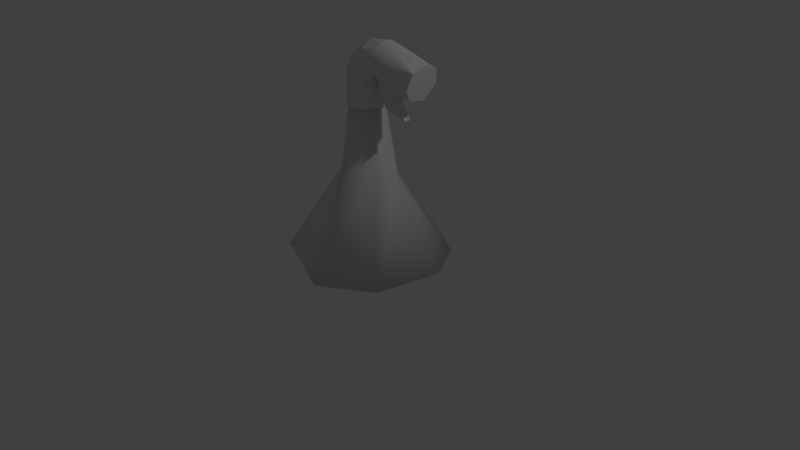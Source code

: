 # Source: Fertilizer.blend  (saved by Blender 2.79.0; exported with 4.5.12 LTS)
import bpy
from mathutils import Matrix  # noqa: F401  (used for matrix-valued properties, if any)

bpy.ops.wm.read_factory_settings(use_empty=True)
scene = bpy.context.scene
scene.name = 'Scene'

# ---- collections
col_collection_1 = bpy.data.collections.new('Collection 1'); scene.collection.children.link(col_collection_1)

# ---- materials (node trees are filled in below, after node groups)
mat_material = bpy.data.materials.new('Material')
mat_material.alpha_threshold = 0.0
mat_material.use_transparent_shadow = False
mat_material.roughness = 0.5
mat_material.line_color = (0.0, 0.0, 0.0, 1.0)

# ---- material node trees

# ---- world
world_world = bpy.data.worlds.new('World'); scene.world = world_world
world_world.color = (0.05088, 0.05088, 0.05088)
world_world.use_sun_shadow = False
world_world.sun_shadow_jitter_overblur = 0.0
world_world.cycles.sampling_method = 'MANUAL'

# ---- cameras
cam_camera = bpy.data.cameras.new('Camera')
cam_camera.clip_end = 100.0
cam_camera.lens = 35.0
cam_camera.sensor_width = 32.0
cam_camera.sensor_height = 18.0
cam_camera.ortho_scale = 7.314
cam_camera.dof.focus_distance = 0.0
cam_camera.dof.aperture_fstop = 128.0

# ---- lights
light_lamp = bpy.data.lights.new('Lamp', 'POINT')
light_lamp.transmission_factor = 0.0
light_lamp.cutoff_distance = 30.0
light_lamp.energy = 100.0
light_lamp.shadow_buffer_clip_start = 1.001
light_lamp.shadow_soft_size = 0.1
light_lamp.shadow_maximum_resolution = 0.006
light_lamp.use_absolute_resolution = True

# ---- meshes
me_cylinder = bpy.data.meshes.new('Cylinder')
me_cylinder.from_pydata([(0.1719, 1.023, -1.0), (1.046, 0.2426, -1.0), (0.6247, 0.7639, 0.3065), (0.7333, -0.6977, -1.0), (0.1289, -1.015, -1.0), (-0.6265, -0.8089, -1.0), (-0.5632, -0.8143, 0.9204), (-1.037, -0.03098, -1.0), (-0.924, -0.2928, 0.9433), (-0.6711, 0.7723, -1.0), (-0.8597, 0.2944, 1.136), (0.988, 0.2635, -0.0285), (0.9363, -0.379, -0.002473), (-0.8923, 0.5005, -0.004072), (0.91, -0.03315, 0.189), (0.5491, -0.8134, 0.3923), (-0.2493, -0.6524, 1.754), (-0.3785, -0.004359, 1.94), (-0.2502, 0.6412, 1.766), (-0.3605, 0.9338, 0.9488), (0.2579, 1.011, 1.414), (0.7865, 0.7999, 0.9171), (0.8826, 0.2093, 0.5988), (0.839, -0.5371, 0.6846), (0.6932, -0.9315, 1.141), (0.07724, -1.014, 1.125), (0.5928, -0.8007, 2.193), (0.5411, -0.1065, 2.573), (0.5691, 0.648, 2.346), (1.304, 0.9808, 1.489), (1.351, 1.0, 1.678), (1.259, 0.9239, 1.307), (1.217, 0.8315, 1.139), (1.18, 0.7071, 0.9924), (1.15, 0.5556, 0.8718), (1.127, 0.3827, 0.7822), (1.113, 0.1951, 0.727), (1.109, 1.946e-07, 0.7083), (1.113, -0.1951, 0.727), (1.127, -0.3827, 0.7822), (1.15, -0.5556, 0.8718), (1.18, -0.7071, 0.9924), (1.217, -0.8315, 1.139), (1.259, -0.9239, 1.307), (1.304, -0.9808, 1.489), (1.351, -1.0, 1.678), (1.399, -0.9808, 1.868), (1.444, -0.9239, 2.05), (1.486, -0.8315, 2.217), (1.523, -0.7071, 2.364), (1.553, -0.5556, 2.485), (1.576, -0.3827, 2.575), (1.59, -0.1951, 2.63), (1.594, 8.24e-07, 2.648), (1.59, 0.1951, 2.63), (1.576, 0.3827, 2.575), (1.553, 0.5556, 2.485), (1.523, 0.7071, 2.364), (1.486, 0.8315, 2.217), (1.444, 0.9239, 2.05), (1.399, 0.9808, 1.868), (1.304, 0.9808, 1.489), (1.351, 1.0, 1.678), (1.259, 0.9239, 1.307), (1.217, 0.8315, 1.139), (1.18, 0.7071, 0.9924), (1.15, 0.5556, 0.8718), (1.127, 0.3827, 0.7822), (1.113, 0.1951, 0.727), (1.109, 1.946e-07, 0.7083), (1.113, -0.1951, 0.727), (1.127, -0.3827, 0.7822), (1.15, -0.5556, 0.8718), (1.18, -0.7071, 0.9924), (1.217, -0.8315, 1.139), (1.259, -0.9239, 1.307), (1.304, -0.9808, 1.489), (1.351, -1.0, 1.678), (1.399, -0.9808, 1.868), (1.444, -0.9239, 2.05), (1.486, -0.8315, 2.217), (1.523, -0.7071, 2.364), (1.553, -0.5556, 2.485), (1.576, -0.3827, 2.575), (1.59, -0.1951, 2.63), (1.594, 8.24e-07, 2.648), (1.59, 0.1951, 2.63), (1.576, 0.3827, 2.575), (1.553, 0.5556, 2.485), (1.523, 0.7071, 2.364), (1.486, 0.8315, 2.217), (1.444, 0.9239, 2.05), (1.399, 0.9808, 1.868), (4.024, 0.9871, 0.7314), (3.847, 0.337, 0.02355), (3.897, -0.6518, 0.2222), (4.048, -0.9973, 0.8251), (4.258, -0.794, 1.665), (4.336, 0.09991, 1.977), (4.236, 0.8448, 1.576), (2.519, 0.5556, 0.5289), (2.496, 0.3827, 0.4393), (2.856, -0.8315, 1.874), (2.892, -0.7071, 2.021), (2.482, 0.1951, 0.3841), (2.923, -0.5556, 2.142), (2.478, 3.367e-07, 0.3654), (2.945, -0.3827, 2.232), (2.482, -0.1951, 0.3841), (2.959, -0.1951, 2.287), (2.496, -0.3827, 0.4393), (2.964, 9.661e-07, 2.306), (2.519, -0.5556, 0.5289), (2.959, 0.1951, 2.287), (2.549, -0.7071, 0.6496), (2.945, 0.3827, 2.232), (2.586, -0.8315, 0.7966), (2.923, 0.5556, 2.142), (2.628, -0.9239, 0.9643), (2.721, 1.0, 1.335), (2.673, 0.9808, 1.146), (2.892, 0.7071, 2.021), (2.673, -0.9808, 1.146), (2.628, 0.9239, 0.9643), (2.856, 0.8315, 1.874), (2.721, -1.0, 1.335), (2.586, 0.8315, 0.7966), (2.814, 0.9239, 1.707), (2.768, -0.9808, 1.525), (2.549, 0.7071, 0.6496), (2.768, 0.9808, 1.525), (2.814, -0.9239, 1.707), (1.304, 0.9808, 1.489), (1.351, 1.0, 1.678), (1.259, 0.9239, 1.307), (1.217, 0.8315, 1.139), (1.18, 0.7071, 0.9924), (1.15, 0.5556, 0.8718), (1.127, 0.3827, 0.7822), (1.113, 0.1951, 0.727), (1.109, 1.946e-07, 0.7083), (1.113, -0.1951, 0.727), (1.127, -0.3827, 0.7822), (1.15, -0.5556, 0.8718), (1.18, -0.7071, 0.9924), (1.217, -0.8315, 1.139), (1.259, -0.9239, 1.307), (1.304, -0.9808, 1.489), (1.351, -1.0, 1.678), (1.399, -0.9808, 1.868), (1.444, -0.9239, 2.05), (1.486, -0.8315, 2.217), (1.523, -0.7071, 2.364), (1.553, -0.5556, 2.485), (1.576, -0.3827, 2.575), (1.59, -0.1951, 2.63), (1.594, 8.24e-07, 2.648), (1.59, 0.1951, 2.63), (1.576, 0.3827, 2.575), (1.553, 0.5556, 2.485), (1.523, 0.7071, 2.364), (1.486, 0.8315, 2.217), (1.444, 0.9239, 2.05), (1.399, 0.9808, 1.868), (2.519, 0.5556, 0.5289), (2.496, 0.3827, 0.4393), (2.856, -0.8315, 1.874), (2.892, -0.7071, 2.021), (2.482, 0.1951, 0.3841), (2.923, -0.5556, 2.142), (2.478, 3.367e-07, 0.3654), (2.945, -0.3827, 2.232), (2.482, -0.1951, 0.3841), (2.959, -0.1951, 2.287), (2.496, -0.3827, 0.4393), (2.964, 9.661e-07, 2.306), (2.519, -0.5556, 0.5289), (2.959, 0.1951, 2.287), (2.549, -0.7071, 0.6496), (2.945, 0.3827, 2.232), (2.586, -0.8315, 0.7966), (2.923, 0.5556, 2.142), (2.628, -0.9239, 0.9643), (2.721, 1.0, 1.335), (2.673, 0.9808, 1.146), (2.892, 0.7071, 2.021), (2.673, -0.9808, 1.146), (2.628, 0.9239, 0.9643), (2.856, 0.8315, 1.874), (2.721, -1.0, 1.335), (2.586, 0.8315, 0.7966), (2.814, 0.9239, 1.707), (2.768, -0.9808, 1.525), (2.549, 0.7071, 0.6496), (2.768, 0.9808, 1.525), (2.814, -0.9239, 1.707), (1.713, 0.2092, -0.7948), (1.708, 0.01411, -0.8134), (1.713, -0.181, -0.7948), (3.082, 0.2092, -1.138), (3.077, 0.01411, -1.156), (3.082, -0.181, -1.138), (1.176, -0.188, -0.03391), (2.545, -0.188, -0.3768), (1.171, 0.007053, -0.05255), (2.54, 0.007053, -0.3954), (1.176, 0.2021, -0.03391), (2.545, 0.2021, -0.3768), (1.71, 0.1117, -0.8041), (1.111, 0.09755, 0.7176), (1.173, 0.1046, -0.04323)], [], [(14, 12, 11), (8, 10, 13), (19, 0, 9), (13, 9, 7), (8, 7, 5), (15, 4, 3), (12, 3, 1), (2, 1, 0), (8, 16, 17), (6, 25, 16), (10, 18, 19), (20, 21, 2), (15, 23, 24), (21, 22, 14), (16, 26, 27), (14, 22, 23), (32, 63, 64), (24, 42, 43), (24, 43, 44), (25, 45, 46), (26, 47, 48), (26, 48, 49), (26, 49, 50), (27, 51, 52), (23, 38, 39), (27, 52, 53), (23, 39, 40), (23, 40, 41), (59, 90, 91), (46, 77, 78), (33, 64, 65), (60, 91, 92), (47, 78, 79), (34, 65, 66), (30, 92, 62), (48, 79, 80), (35, 66, 67), (49, 80, 81), (36, 67, 68), (50, 81, 82), (37, 68, 69), (51, 82, 83), (38, 69, 70), (52, 83, 84), (39, 70, 71), (53, 84, 85), (40, 71, 72), (54, 85, 86), (41, 72, 73), (55, 86, 87), (42, 73, 74), (56, 87, 88), (43, 74, 75), (29, 62, 61), (57, 88, 89), (44, 75, 76), (31, 61, 63), (58, 89, 90), (45, 76, 77), (102, 97, 103), (101, 94, 104), (103, 97, 105), (105, 97, 107), (106, 94, 108), (109, 98, 111), (110, 95, 112), (112, 95, 114), (113, 98, 115), (114, 95, 116), (119, 93, 120), (118, 96, 122), (120, 93, 123), (121, 99, 124), (122, 96, 125), (123, 93, 126), (127, 99, 130), (128, 97, 131), (76, 186, 147), (84, 173, 155), (63, 187, 134), (71, 174, 142), (90, 188, 161), (119, 133, 183), (85, 175, 156), (77, 189, 148), (72, 176, 143), (64, 190, 135), (86, 177, 157), (91, 191, 162), (73, 178, 144), (67, 165, 138), (78, 192, 149), (87, 179, 158), (65, 193, 136), (74, 180, 145), (81, 167, 152), (92, 194, 163), (88, 181, 159), (68, 168, 139), (79, 195, 150), (75, 182, 146), (82, 169, 153), (100, 137, 164), (69, 170, 140), (61, 184, 132), (83, 171, 154), (102, 151, 166), (89, 185, 160), (70, 172, 141), (11, 2, 14), (14, 15, 12), (13, 10, 19), (5, 4, 25, 6), (4, 5, 7, 9, 0, 1, 3), (19, 20, 0), (13, 19, 9), (8, 13, 7), (6, 8, 5), (28, 18, 17, 27), (15, 25, 4), (12, 15, 3), (11, 12, 1), (2, 11, 1), (20, 2, 0), (10, 17, 18), (8, 6, 16), (2, 21, 14), (25, 15, 24), (10, 8, 17), (15, 14, 23), (28, 55, 56), (20, 19, 18, 28), (31, 21, 20, 29), (16, 25, 26), (17, 16, 27), (32, 31, 63), (20, 30, 29), (28, 56, 57), (44, 45, 25, 24), (28, 57, 58), (59, 20, 28, 58), (21, 31, 32), (46, 47, 26, 25), (21, 32, 33), (20, 59, 60), (35, 22, 21, 34), (21, 33, 34), (20, 60, 30), (50, 51, 27, 26), (22, 35, 36), (22, 36, 37), (37, 38, 23, 22), (55, 28, 27, 54), (27, 53, 54), (41, 42, 24, 23), (101, 100, 94), (59, 58, 90), (46, 45, 77), (33, 32, 64), (60, 59, 91), (47, 46, 78), (34, 33, 65), (30, 60, 92), (48, 47, 79), (35, 34, 66), (49, 48, 80), (36, 35, 67), (50, 49, 81), (37, 36, 68), (51, 50, 82), (38, 37, 69), (52, 51, 83), (39, 38, 70), (53, 52, 84), (40, 39, 71), (54, 53, 85), (41, 40, 72), (55, 54, 86), (42, 41, 73), (56, 55, 87), (43, 42, 74), (29, 30, 62), (57, 56, 88), (44, 43, 75), (31, 29, 61), (58, 57, 89), (45, 44, 76), (97, 98, 109, 107), (95, 94, 93, 99, 98, 97, 96), (106, 104, 94), (95, 110, 108, 94), (99, 117, 115, 98), (113, 111, 98), (95, 96, 118, 116), (96, 97, 128, 125), (121, 117, 99), (127, 124, 99), (94, 129, 126, 93), (93, 119, 130, 99), (100, 129, 94), (102, 80, 79, 131), (102, 131, 97), (119, 62, 92, 130), (129, 100, 66, 65), (128, 131, 79, 78), (127, 130, 92, 91), (129, 65, 64, 126), (128, 78, 77, 125), (127, 91, 90, 124), (126, 64, 63, 123), (122, 125, 77, 76), (124, 90, 89, 121), (120, 123, 63, 61), (122, 76, 75, 118), (117, 121, 89, 88), (120, 61, 62, 119), (116, 118, 75, 74), (117, 88, 87, 115), (114, 116, 74, 73), (115, 87, 86, 113), (114, 73, 72, 112), (111, 113, 86, 85), (110, 112, 72, 71), (111, 85, 84, 109), (108, 110, 71, 70), (109, 84, 83, 107), (108, 70, 69, 106), (105, 107, 83, 82), (104, 106, 69, 68), (105, 82, 81, 103), (101, 104, 68, 67), (103, 81, 80, 102), (101, 67, 66, 100), (202, 141, 172, 203), (76, 122, 186), (84, 109, 173), (63, 123, 187), (71, 110, 174), (90, 124, 188), (119, 62, 133), (85, 111, 175), (77, 125, 189), (72, 112, 176), (64, 126, 190), (86, 113, 177), (91, 127, 191), (73, 114, 178), (67, 101, 165), (78, 128, 192), (87, 115, 179), (65, 129, 193), (74, 116, 180), (81, 103, 167), (92, 130, 194), (88, 117, 181), (68, 104, 168), (79, 131, 195), (75, 118, 182), (82, 105, 169), (100, 66, 137), (69, 106, 170), (61, 120, 184), (83, 107, 171), (102, 80, 151), (89, 121, 185), (70, 108, 172), (204, 140, 170, 205), (206, 139, 168, 207), (205, 200, 201, 203), (207, 205, 170, 168), (201, 198, 197, 200), (200, 197, 208, 196, 199), (204, 202, 198, 197), (210, 204, 140, 209), (206, 210, 209, 139), (196, 208, 210, 206), (208, 197, 204, 210), (140, 141, 202, 204), (199, 200, 205, 207), (170, 205, 203, 172), (196, 206, 207, 199), (197, 204, 205, 200), (198, 202, 203, 201)])
me_cylinder.use_remesh_preserve_volume = False
me_cylinder.use_remesh_preserve_attributes = False
me_cylinder.use_mirror_vertex_groups = False
me_cylinder.update()
me_cube = bpy.data.meshes.new('Cube')
me_cube.from_pydata([(0.3213, -0.1323, 0.279), (0.1891, -0.1333, 1.029), (1.03, 0.2226, -0.9474), (0.371, 0.1839, 0.05887), (0.6873, 0.797, -0.9623), (0.006307, -0.0006882, -1.0), (0.2053, 0.9568, -0.7559), (0.1333, 0.1891, 1.029), (-0.06996, 0.3429, 0.3077), (-0.4494, 0.9442, -0.9991), (-0.5314, 0.8217, -0.7559), (0.00238, 0.01285, 1.032), (-0.9538, 0.4053, -0.9332), (-0.002611, 0.005011, -1.0), (-0.3475, -0.0007508, 0.279), (-0.9625, -0.1765, -0.7559), (-0.2202, 0.09856, 1.03), (-0.8901, -0.5912, -0.9683), (-0.01073, -0.004612, 1.034), (-0.2053, -0.9568, -0.7559), (-0.08917, -0.2043, 1.028), (-0.004596, -0.003691, -1.0), (-0.06659, -0.3436, 0.3077), (0.2025, -1.052, -0.9595), (0.8598, -0.6305, -0.9507), (0.006898, -0.01003, 1.034)], [], [(24, 3, 2), (3, 7, 8), (8, 16, 14), (22, 1, 0), (6, 8, 10), (12, 14, 15), (17, 22, 19), (19, 22, 23), (24, 0, 3), (11, 7, 1), (11, 16, 7), (18, 20, 16), (25, 1, 20), (9, 13, 5), (17, 21, 13), (24, 5, 21), (4, 6, 9), (12, 15, 17), (17, 19, 23), (2, 3, 4), (20, 22, 14, 16), (8, 7, 16), (8, 6, 4, 3), (22, 20, 1), (14, 12, 10, 8), (22, 17, 15, 14), (0, 24, 23, 22), (11, 18, 16), (18, 25, 20), (25, 11, 1), (2, 4, 5), (4, 9, 5), (9, 12, 13), (12, 17, 13), (17, 23, 21), (23, 24, 21), (24, 2, 5), (9, 6, 10), (9, 10, 12), (7, 3, 0, 1)])
me_cube.polygons.foreach_set('use_smooth', [True] * 40)
me_cube.materials.append(mat_material)
me_cube.use_remesh_preserve_volume = False
me_cube.use_remesh_preserve_attributes = False
me_cube.use_mirror_vertex_groups = False
me_cube.update()

# ---- objects
ob_cylinder = bpy.data.objects.new('Cylinder', me_cylinder)
ob_lamp = bpy.data.objects.new('Lamp', light_lamp)
ob_camera = bpy.data.objects.new('Camera', cam_camera)
ob_cube = bpy.data.objects.new('Cube', me_cube)

# ---- transforms, parenting, visibility, modifiers, constraints
ob_cylinder.location = (0.005445, -0.007619, 2.246)
ob_cylinder.scale = (0.2278, 0.2278, 0.2278)
ob_cylinder.lineart.crease_threshold = 0.0
ob_lamp.location = (4.076, 1.005, 5.904)
ob_lamp.rotation_euler = (0.6503, 0.05522, 1.866)
ob_lamp.lock_rotations_4d = False
ob_lamp.empty_display_type = 'ARROWS'
ob_lamp.color = (0.0, 0.0, 0.0, 0.0)
ob_lamp.lineart.crease_threshold = 0.0
ob_camera.location = (7.481, -6.508, 5.344)
ob_camera.rotation_euler = (1.109, 0.0, 0.8149)
ob_camera.lock_rotations_4d = False
ob_camera.empty_display_type = 'ARROWS'
ob_camera.color = (0.0, 0.0, 0.0, 0.0)
ob_camera.display_type = 'WIRE'
ob_camera.lineart.crease_threshold = 0.0
ob_cube.location = (0.0, 0.0, 0.9966)
ob_cube.lock_rotations_4d = False
ob_cube.empty_display_type = 'ARROWS'
ob_cube.lineart.crease_threshold = 0.0

# ---- collection membership
col_collection_1.objects.link(ob_cylinder)
col_collection_1.objects.link(ob_lamp)
col_collection_1.objects.link(ob_camera)
col_collection_1.objects.link(ob_cube)

# ---- scene / render settings (as saved in the file)
scene.camera = ob_camera
scene.frame_start = 1; scene.frame_end = 250; scene.frame_set(1)
scene.render.engine = 'BLENDER_EEVEE_NEXT'
scene.render.resolution_percentage = 50
scene.render.dither_intensity = 0.0
scene.cycles.use_denoising = False
scene.cycles.samples = 128
scene.cycles.sampling_pattern = 'TABULATED_SOBOL'
scene.cycles.use_adaptive_sampling = False
scene.cycles.use_light_tree = False
scene.cycles.blur_glossy = 0.0
scene.cycles.sample_clamp_indirect = 0.0
scene.view_settings.view_transform = 'Standard'
bpy.context.view_layer.update()
